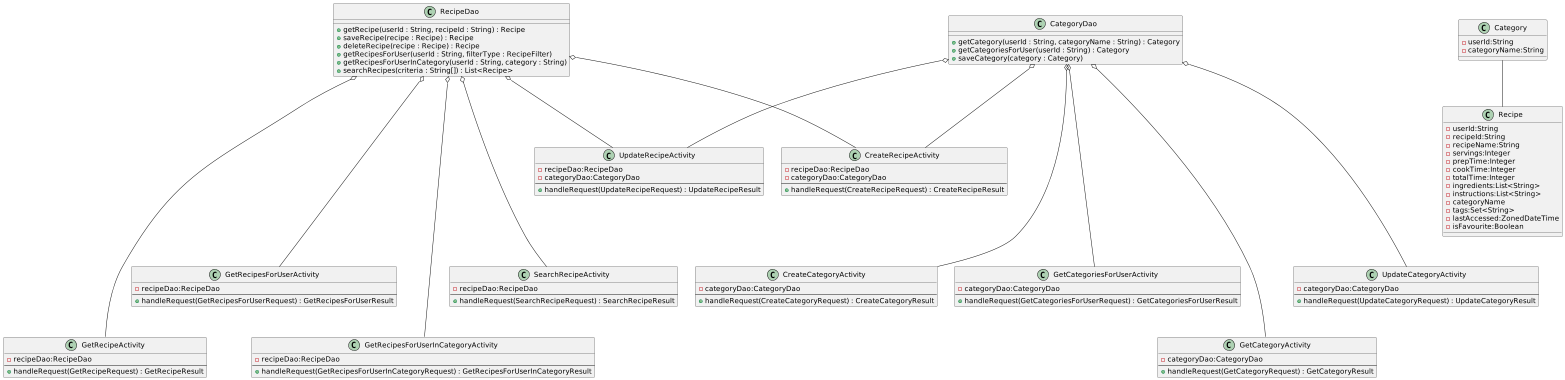

The diagram above was rendered by PlantUML. Its source (embedded in the PNG):
@startuml
'https://plantuml.com/class-diagram
RecipeDao o---- GetRecipeActivity
RecipeDao o--- GetRecipesForUserActivity
RecipeDao o---- GetRecipesForUserInCategoryActivity
RecipeDao o-- UpdateRecipeActivity
RecipeDao o--- SearchRecipeActivity
RecipeDao o-- CreateRecipeActivity

CategoryDao o-- CreateRecipeActivity
CategoryDao o-- UpdateRecipeActivity
CategoryDao o---- GetCategoryActivity
CategoryDao o--- UpdateCategoryActivity
CategoryDao o--- CreateCategoryActivity
CategoryDao o--- GetCategoriesForUserActivity


Category -- Recipe


class CreateRecipeActivity{
- recipeDao:RecipeDao
- categoryDao:CategoryDao
--
+ handleRequest(CreateRecipeRequest) : CreateRecipeResult
}

class GetRecipeActivity{
- recipeDao:RecipeDao
--
+ handleRequest(GetRecipeRequest) : GetRecipeResult
}

class GetRecipesForUserActivity{
- recipeDao:RecipeDao
--
+ handleRequest(GetRecipesForUserRequest) : GetRecipesForUserResult
}

class GetRecipesForUserInCategoryActivity{
- recipeDao:RecipeDao
--
+ handleRequest(GetRecipesForUserInCategoryRequest) : GetRecipesForUserInCategoryResult
}

class UpdateRecipeActivity{
- recipeDao:RecipeDao
- categoryDao:CategoryDao
--
+ handleRequest(UpdateRecipeRequest) : UpdateRecipeResult
}

class SearchRecipeActivity{
- recipeDao:RecipeDao
--
+ handleRequest(SearchRecipeRequest) : SearchRecipeResult
}

class UpdateCategoryActivity{
- categoryDao:CategoryDao
--
+ handleRequest(UpdateCategoryRequest) : UpdateCategoryResult
}

class GetCategoryActivity{
- categoryDao:CategoryDao
--
+ handleRequest(GetCategoryRequest) : GetCategoryResult
}

class GetCategoriesForUserActivity{
- categoryDao:CategoryDao
--
+ handleRequest(GetCategoriesForUserRequest) : GetCategoriesForUserResult
}

class CreateCategoryActivity{
- categoryDao:CategoryDao
--
+ handleRequest(CreateCategoryRequest) : CreateCategoryResult
}


class RecipeDao{
+ getRecipe(userId : String, recipeId : String) : Recipe
+ saveRecipe(recipe : Recipe) : Recipe
+ deleteRecipe(recipe : Recipe) : Recipe
+ getRecipesForUser(userId : String, filterType : RecipeFilter)
+ getRecipesForUserInCategory(userId : String, category : String)
+ searchRecipes(criteria : String[]) : List<Recipe>
}

class CategoryDao{
+ getCategory(userId : String, categoryName : String) : Category
+ getCategoriesForUser(userId : String) : Category
+ saveCategory(category : Category)
}


class Recipe {
- userId:String
- recipeId:String
- recipeName:String
- servings:Integer
- prepTime:Integer
- cookTime:Integer
- totalTime:Integer
- ingredients:List<String>
- instructions:List<String>
- categoryName
- tags:Set<String>
- lastAccessed:ZonedDateTime
- isFavourite:Boolean
}

class Category {
- userId:String
- categoryName:String
}


@enduml